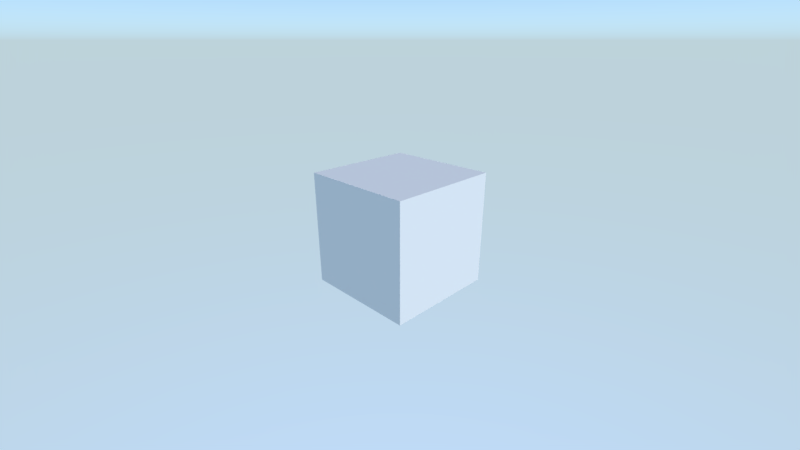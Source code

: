 # Source: logic_mouselock.blend  (saved by Blender 2.93.20; exported with 4.5.12 LTS)
import bpy
from mathutils import Matrix  # noqa: F401  (used for matrix-valued properties, if any)

bpy.ops.wm.read_factory_settings(use_empty=True)
scene = bpy.context.scene
scene.name = 'Scene'

# ---- collections
col_collection_1 = bpy.data.collections.new('Collection 1'); scene.collection.children.link(col_collection_1)

# ---- materials (node trees are filled in below, after node groups)
mat_material = bpy.data.materials.new('Material')
mat_material.alpha_threshold = 0.0
mat_material.use_transparent_shadow = False
mat_material.roughness = 0.5
mat_material.line_color = (0.0, 0.0, 0.0, 1.0)

# ---- material node trees
mat_material.use_nodes = True; mat_material.node_tree.nodes.clear()
_N = mat_material.node_tree.nodes; _L = mat_material.node_tree.links
n0 = _N.new('ShaderNodeOutputMaterial'); n0.name = 'Material Output'; n0.location = (300, 300)
n1 = _N.new('ShaderNodeBsdfDiffuse'); n1.name = 'Diffuse BSDF'; n1.location = (10, 300)
_L.new(n1.outputs[0], n0.inputs[0])
n0.is_active_output = True

# ---- world
world_world = bpy.data.worlds.new('World'); scene.world = world_world
world_world.use_nodes = True; world_world.node_tree.nodes.clear()
_N = world_world.node_tree.nodes; _L = world_world.node_tree.links
n0 = _N.new('ShaderNodeOutputWorld'); n0.name = 'World Output'; n0.location = (300, 300)
n1 = _N.new('ShaderNodeBackground'); n1.name = 'Background'; n1.location = (10, 300)
n1.inputs[1].default_value = 2.0
n2 = _N.new('ShaderNodeTexSky'); n2.name = 'Sky Texture'; n2.location = (-190, 280)
n2.sky_type = 'HOSEK_WILKIE'
n2.turbidity = 1.0
n2.ground_albedo = 1.0
n2.sun_elevation = 1.571
_L.new(n1.outputs[0], n0.inputs[0])
_L.new(n2.outputs[0], n1.inputs[0])
n0.is_active_output = True
world_world.color = (0.05088, 0.05088, 0.05088)
world_world.use_sun_shadow = False
world_world.sun_shadow_jitter_overblur = 0.0
world_world.cycles.sampling_method = 'MANUAL'

# ---- cameras
cam_camera = bpy.data.cameras.new('Camera')
cam_camera.lens = 20.0

# ---- lights
light_sun = bpy.data.lights.new('Sun', 'SUN')
light_sun.transmission_factor = 0.0
light_sun.energy = 2.0
light_sun.shadow_soft_size = 0.125

# ---- meshes
me_cube = bpy.data.meshes.new('Cube')
me_cube.from_pydata([(1.0, 1.0, -1.0), (1.0, -1.0, -1.0), (-1.0, -1.0, -1.0), (-1.0, 1.0, -1.0), (1.0, 1.0, 1.0), (1.0, -1.0, 1.0), (-1.0, -1.0, 1.0), (-1.0, 1.0, 1.0)], [], [(0, 1, 2, 3), (4, 7, 6, 5), (0, 4, 5, 1), (1, 5, 6, 2), (2, 6, 7, 3), (4, 0, 3, 7)])
me_cube.materials.append(mat_material)
me_cube.use_remesh_preserve_volume = False
me_cube.use_remesh_preserve_attributes = False
me_cube.use_mirror_vertex_groups = False
me_cube.update()

# ---- objects
ob_camera = bpy.data.objects.new('Camera', cam_camera)
ob_sun = bpy.data.objects.new('Sun', light_sun)
ob_cube = bpy.data.objects.new('Cube', me_cube)

# ---- transforms, parenting, visibility, modifiers, constraints
ob_camera.location = (5.0, -5.0, 4.0)
ob_camera.rotation_euler = (1.178, -0.0, 0.7854)
ob_camera.lineart.crease_threshold = 0.0
ob_sun.location = (0.0, 0.0, 5.0)
ob_sun.rotation_euler = (0.0, 0.7854, 0.0)
ob_sun.lineart.crease_threshold = 0.0
ob_cube.location = (0.0, 0.0, 1.0)
ob_cube.lock_rotations_4d = False
ob_cube.empty_display_type = 'ARROWS'
ob_cube.lineart.crease_threshold = 0.0

# ---- collection membership
scene.collection.objects.link(ob_camera)
scene.collection.objects.link(ob_sun)
col_collection_1.objects.link(ob_cube)

# ---- scene / render settings (as saved in the file)
scene.camera = ob_camera
scene.frame_start = 1; scene.frame_end = 250; scene.frame_set(1)
scene.render.engine = 'BLENDER_EEVEE_NEXT'
scene.render.resolution_percentage = 50
scene.render.dither_intensity = 0.0
scene.render.motion_blur_shutter = 1.0
scene.cycles.use_denoising = False
scene.cycles.samples = 128
scene.cycles.sampling_pattern = 'TABULATED_SOBOL'
scene.cycles.use_adaptive_sampling = False
scene.cycles.use_light_tree = False
scene.view_settings.view_transform = 'Standard'
bpy.context.view_layer.update()
